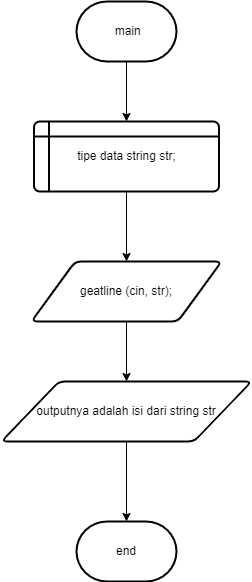

The diagram above was exported from draw.io. Its source (the exported page's mxGraphModel, read from the mxfile embedded in the PNG):
<mxGraphModel dx="880" dy="478" grid="1" gridSize="10" guides="1" tooltips="1" connect="1" arrows="1" fold="1" page="1" pageScale="1" pageWidth="827" pageHeight="1169" math="0" shadow="0">
  <root>
    <mxCell id="0" />
    <mxCell id="1" parent="0" />
    <mxCell id="xgOXLrLvPyu2vMxWby4Q-7" value="" style="edgeStyle=orthogonalEdgeStyle;rounded=0;orthogonalLoop=1;jettySize=auto;html=1;" edge="1" parent="1" source="xgOXLrLvPyu2vMxWby4Q-2" target="xgOXLrLvPyu2vMxWby4Q-3">
      <mxGeometry relative="1" as="geometry" />
    </mxCell>
    <mxCell id="xgOXLrLvPyu2vMxWby4Q-2" value="&amp;nbsp;main" style="strokeWidth=2;html=1;shape=mxgraph.flowchart.terminator;whiteSpace=wrap;" vertex="1" parent="1">
      <mxGeometry x="315" y="360" width="100" height="60" as="geometry" />
    </mxCell>
    <mxCell id="xgOXLrLvPyu2vMxWby4Q-8" value="" style="edgeStyle=orthogonalEdgeStyle;rounded=0;orthogonalLoop=1;jettySize=auto;html=1;" edge="1" parent="1" source="xgOXLrLvPyu2vMxWby4Q-3" target="xgOXLrLvPyu2vMxWby4Q-4">
      <mxGeometry relative="1" as="geometry" />
    </mxCell>
    <mxCell id="xgOXLrLvPyu2vMxWby4Q-3" value="tipe data string str;" style="shape=internalStorage;whiteSpace=wrap;html=1;dx=15;dy=15;rounded=1;arcSize=8;strokeWidth=2;" vertex="1" parent="1">
      <mxGeometry x="272.5" y="480" width="185" height="70" as="geometry" />
    </mxCell>
    <mxCell id="xgOXLrLvPyu2vMxWby4Q-9" value="" style="edgeStyle=orthogonalEdgeStyle;rounded=0;orthogonalLoop=1;jettySize=auto;html=1;" edge="1" parent="1" source="xgOXLrLvPyu2vMxWby4Q-4" target="xgOXLrLvPyu2vMxWby4Q-5">
      <mxGeometry relative="1" as="geometry" />
    </mxCell>
    <mxCell id="xgOXLrLvPyu2vMxWby4Q-4" value="geatline (cin, str);" style="shape=parallelogram;html=1;strokeWidth=2;perimeter=parallelogramPerimeter;whiteSpace=wrap;rounded=1;arcSize=12;size=0.23;" vertex="1" parent="1">
      <mxGeometry x="270" y="620" width="190" height="60" as="geometry" />
    </mxCell>
    <mxCell id="xgOXLrLvPyu2vMxWby4Q-10" value="" style="edgeStyle=orthogonalEdgeStyle;rounded=0;orthogonalLoop=1;jettySize=auto;html=1;" edge="1" parent="1" source="xgOXLrLvPyu2vMxWby4Q-5" target="xgOXLrLvPyu2vMxWby4Q-6">
      <mxGeometry relative="1" as="geometry" />
    </mxCell>
    <mxCell id="xgOXLrLvPyu2vMxWby4Q-5" value="outputnya adalah isi dari string str" style="shape=parallelogram;html=1;strokeWidth=2;perimeter=parallelogramPerimeter;whiteSpace=wrap;rounded=1;arcSize=12;size=0.23;" vertex="1" parent="1">
      <mxGeometry x="240" y="740" width="250" height="60" as="geometry" />
    </mxCell>
    <mxCell id="xgOXLrLvPyu2vMxWby4Q-6" value="end" style="strokeWidth=2;html=1;shape=mxgraph.flowchart.terminator;whiteSpace=wrap;" vertex="1" parent="1">
      <mxGeometry x="315" y="880" width="100" height="60" as="geometry" />
    </mxCell>
  </root>
</mxGraphModel>